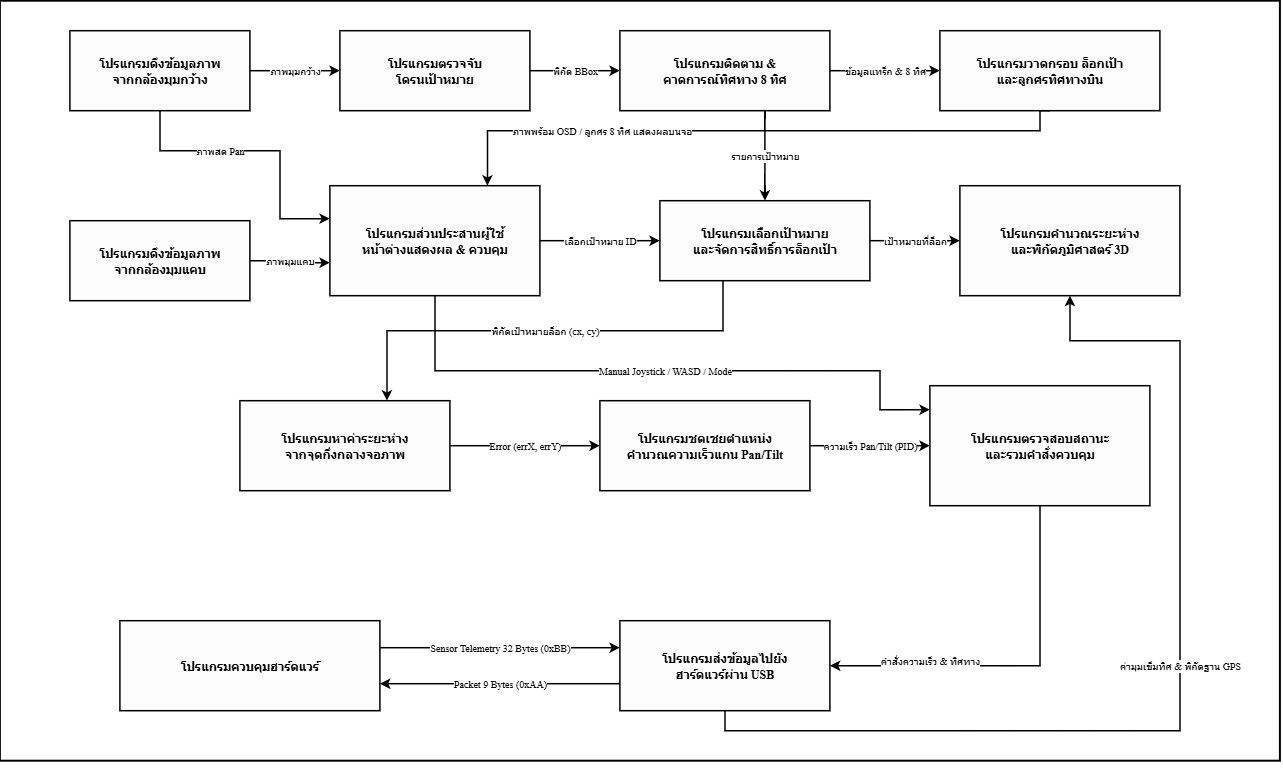

The diagram above was exported from draw.io. Its source (the exported page's mxGraphModel, read from the mxfile embedded in the PNG):
<mxGraphModel dx="2375" dy="619" grid="1" gridSize="10" guides="1" tooltips="1" connect="1" arrows="1" fold="1" page="1" pageScale="1" pageWidth="1400" pageHeight="950" background="#ffffff" math="0" shadow="0">
  <root>
    <mxCell id="0" />
    <mxCell id="1" parent="0" />
    <mxCell id="outer_frame" parent="1" style="rounded=0;whiteSpace=wrap;html=1;fillColor=none;strokeColor=#000000;strokeWidth=2;" value="" vertex="1">
      <mxGeometry height="760" width="1280" y="40" as="geometry" />
    </mxCell>
    <mxCell id="b1_cam_wide" parent="1" style="rounded=0;whiteSpace=wrap;html=1;fillColor=#fcfcfc;strokeColor=#000000;strokeWidth=1.5;fontFamily=Tahoma,Leelawadee UI,sans-serif;fontSize=12;align=center;verticalAlign=middle;fontColor=#000000;" value="&lt;b&gt;&lt;font face=&quot;Sarabun&quot; data-font-src=&quot;https://fonts.googleapis.com/css?family=Sarabun&quot;&gt;โปรแกรมดึงข้อมูลภาพ&lt;br&gt;จากกล้องมุมกว้าง&lt;/font&gt;&lt;/b&gt;" vertex="1">
      <mxGeometry height="80" width="180" x="70" y="70" as="geometry" />
    </mxCell>
    <mxCell id="b3_detect" parent="1" style="rounded=0;whiteSpace=wrap;html=1;fillColor=#fcfcfc;strokeColor=#000000;strokeWidth=1.5;fontFamily=Tahoma,Leelawadee UI,sans-serif;fontSize=12;align=center;verticalAlign=middle;fontColor=#000000;" value="&lt;b&gt;&lt;font face=&quot;Sarabun&quot; data-font-src=&quot;https://fonts.googleapis.com/css?family=Sarabun&quot;&gt;โปรแกรมตรวจจับ&lt;br&gt;โดรนเป้าหมาย&lt;/font&gt;&lt;/b&gt;" vertex="1">
      <mxGeometry height="80" width="190" x="340" y="70" as="geometry" />
    </mxCell>
    <mxCell id="b4_track" parent="1" style="rounded=0;whiteSpace=wrap;html=1;fillColor=#fcfcfc;strokeColor=#000000;strokeWidth=1.5;fontFamily=Tahoma,Leelawadee UI,sans-serif;fontSize=12;align=center;verticalAlign=middle;fontColor=#000000;" value="&lt;b&gt;&lt;font face=&quot;Sarabun&quot; data-font-src=&quot;https://fonts.googleapis.com/css?family=Sarabun&quot;&gt;โปรแกรมติดตาม &amp;amp;&lt;br&gt;คาดการณ์ทิศทาง 8 ทิศ&lt;/font&gt;&lt;/b&gt;" vertex="1">
      <mxGeometry height="80" width="210" x="620" y="70" as="geometry" />
    </mxCell>
    <mxCell id="b5_draw" parent="1" style="rounded=0;whiteSpace=wrap;html=1;fillColor=#fcfcfc;strokeColor=#000000;strokeWidth=1.5;fontFamily=Tahoma,Leelawadee UI,sans-serif;fontSize=12;align=center;verticalAlign=middle;fontColor=#000000;" value="&lt;b&gt;&lt;font face=&quot;Sarabun&quot; data-font-src=&quot;https://fonts.googleapis.com/css?family=Sarabun&quot;&gt;โปรแกรมวาดกรอบ ล็อกเป้า&lt;br&gt;และลูกศรทิศทางบิน&lt;/font&gt;&lt;/b&gt;" vertex="1">
      <mxGeometry height="80" width="220" x="940" y="70" as="geometry" />
    </mxCell>
    <mxCell id="b2_cam_zoom" parent="1" style="rounded=0;whiteSpace=wrap;html=1;fillColor=#fcfcfc;strokeColor=#000000;strokeWidth=1.5;fontFamily=Tahoma,Leelawadee UI,sans-serif;fontSize=12;align=center;verticalAlign=middle;fontColor=#000000;" value="&lt;b&gt;&lt;font face=&quot;Sarabun&quot; data-font-src=&quot;https://fonts.googleapis.com/css?family=Sarabun&quot;&gt;โปรแกรมดึงข้อมูลภาพ&lt;br&gt;จากกล้องมุมแคบ&lt;/font&gt;&lt;/b&gt;" vertex="1">
      <mxGeometry height="80" width="180" x="70" y="260" as="geometry" />
    </mxCell>
    <mxCell id="b6_gui" parent="1" style="rounded=0;whiteSpace=wrap;html=1;fillColor=#fcfcfc;strokeColor=#000000;strokeWidth=1.5;fontFamily=Tahoma,Leelawadee UI,sans-serif;fontSize=12;align=center;verticalAlign=middle;fontColor=#000000;" value="&lt;b&gt;&lt;font face=&quot;Sarabun&quot; data-font-src=&quot;https://fonts.googleapis.com/css?family=Sarabun&quot;&gt;โปรแกรมส่วนประสานผู้ใช้&lt;br&gt;หน้าต่างแสดงผล &amp;amp; ควบคุม&lt;/font&gt;&lt;/b&gt;" vertex="1">
      <mxGeometry height="110" width="210" x="330" y="225" as="geometry" />
    </mxCell>
    <mxCell id="b7_select" parent="1" style="rounded=0;whiteSpace=wrap;html=1;fillColor=#fcfcfc;strokeColor=#000000;strokeWidth=1.5;fontFamily=Tahoma,Leelawadee UI,sans-serif;fontSize=12;align=center;verticalAlign=middle;fontColor=#000000;" value="&lt;b&gt;&lt;font face=&quot;Sarabun&quot; data-font-src=&quot;https://fonts.googleapis.com/css?family=Sarabun&quot;&gt;โปรแกรมเลือกเป้าหมาย&lt;br&gt;และจัดการสิทธิ์การล็อกเป้า&lt;/font&gt;&lt;/b&gt;" vertex="1">
      <mxGeometry height="80" width="210" x="660" y="240" as="geometry" />
    </mxCell>
    <mxCell id="b9_geo" parent="1" style="rounded=0;whiteSpace=wrap;html=1;fillColor=#fcfcfc;strokeColor=#000000;strokeWidth=1.5;fontFamily=Tahoma,Leelawadee UI,sans-serif;fontSize=12;align=center;verticalAlign=middle;fontColor=#000000;" value="&lt;b&gt;&lt;font face=&quot;Sarabun&quot; data-font-src=&quot;https://fonts.googleapis.com/css?family=Sarabun&quot;&gt;โปรแกรมคำนวณระยะห่าง&lt;br&gt;และพิกัดภูมิศาสตร์ 3D&lt;/font&gt;&lt;/b&gt;" vertex="1">
      <mxGeometry height="110" width="220" x="960" y="225" as="geometry" />
    </mxCell>
    <mxCell id="b8_offset" parent="1" style="rounded=0;whiteSpace=wrap;html=1;fillColor=#fcfcfc;strokeColor=#000000;strokeWidth=1.5;fontFamily=Tahoma,Leelawadee UI,sans-serif;fontSize=12;align=center;verticalAlign=middle;fontColor=#000000;" value="&lt;b&gt;&lt;font face=&quot;Sarabun&quot; data-font-src=&quot;https://fonts.googleapis.com/css?family=Sarabun&quot;&gt;โปรแกรมหาค่าระยะห่าง&lt;br&gt;จากจุดกึ่งกลางจอภาพ&lt;/font&gt;&lt;/b&gt;" vertex="1">
      <mxGeometry height="90" width="210" x="240" y="440" as="geometry" />
    </mxCell>
    <mxCell id="b10_pid" parent="1" style="rounded=0;whiteSpace=wrap;html=1;fillColor=#fcfcfc;strokeColor=#000000;strokeWidth=1.5;fontFamily=Tahoma,Leelawadee UI,sans-serif;fontSize=12;align=center;verticalAlign=middle;fontColor=#000000;" value="&lt;b&gt;&lt;font face=&quot;sarabun&quot; data-font-src=&quot;https://fonts.googleapis.com/css?family=sarabun&quot;&gt;โปรแกรมชดเชยตำแหน่ง&lt;br&gt;คำนวณความเร็วแกน Pan/Tilt&lt;/font&gt;&lt;/b&gt;" vertex="1">
      <mxGeometry height="90" width="210" x="600" y="440" as="geometry" />
    </mxCell>
    <mxCell id="b11_state" parent="1" style="rounded=0;whiteSpace=wrap;html=1;fillColor=#fcfcfc;strokeColor=#000000;strokeWidth=1.5;fontFamily=Tahoma,Leelawadee UI,sans-serif;fontSize=12;align=center;verticalAlign=middle;fontColor=#000000;" value="&lt;b&gt;&lt;font face=&quot;sarabun&quot; data-font-src=&quot;https://fonts.googleapis.com/css?family=sarabun&quot;&gt;โปรแกรมตรวจสอบสถานะ&lt;br&gt;และรวมคำสั่งควบคุม&lt;/font&gt;&lt;/b&gt;" vertex="1">
      <mxGeometry height="120" width="220" x="930" y="425" as="geometry" />
    </mxCell>
    <mxCell id="b13_hw" parent="1" style="rounded=0;whiteSpace=wrap;html=1;fillColor=#fcfcfc;strokeColor=#000000;strokeWidth=1.5;fontFamily=Tahoma,Leelawadee UI,sans-serif;fontSize=12;align=center;verticalAlign=middle;fontColor=#000000;" value="&lt;b&gt;&lt;font face=&quot;sarabun&quot;&gt;โปรแกรมควบคุมฮาร์ดแวร์&lt;/font&gt;&lt;br&gt;&lt;/b&gt;" vertex="1">
      <mxGeometry height="90" width="260" x="120" y="660" as="geometry" />
    </mxCell>
    <mxCell id="b12_serial" parent="1" style="rounded=0;whiteSpace=wrap;html=1;fillColor=#fcfcfc;strokeColor=#000000;strokeWidth=1.5;fontFamily=Tahoma,Leelawadee UI,sans-serif;fontSize=12;align=center;verticalAlign=middle;fontColor=#000000;" value="&lt;b&gt;&lt;font face=&quot;sarabun&quot;&gt;โปรแกรมส่งข้อมูลไปยัง&lt;br&gt;ฮาร์ดแวร์ผ่าน USB&lt;/font&gt;&lt;/b&gt;" vertex="1">
      <mxGeometry height="90" width="210" x="620" y="660" as="geometry" />
    </mxCell>
    <mxCell id="e1" edge="1" parent="1" source="b1_cam_wide" style="edgeStyle=orthogonalEdgeStyle;rounded=0;orthogonalLoop=1;jettySize=auto;html=1;strokeColor=#000000;strokeWidth=1.5;endArrow=classic;endFill=1;fontFamily=Tahoma,Leelawadee UI,sans-serif;fontSize=10;fontColor=#000000;" target="b3_detect" value="&lt;font face=&quot;Sarabun&quot; data-font-src=&quot;https://fonts.googleapis.com/css?family=Sarabun&quot;&gt;ภาพมุมกว้าง&lt;/font&gt;">
      <mxGeometry relative="1" as="geometry" />
    </mxCell>
    <mxCell id="e2" edge="1" parent="1" source="b1_cam_wide" style="edgeStyle=orthogonalEdgeStyle;rounded=0;orthogonalLoop=1;jettySize=auto;html=1;strokeColor=#000000;strokeWidth=1.5;endArrow=classic;endFill=1;fontFamily=Tahoma,Leelawadee UI,sans-serif;fontSize=10;fontColor=#000000;exitX=0.5;exitY=1;entryX=0;entryY=0.3;" target="b6_gui" value="&lt;font face=&quot;Sarabun&quot; data-font-src=&quot;https://fonts.googleapis.com/css?family=Sarabun&quot;&gt;ภาพสด Pan&lt;/font&gt;">
      <mxGeometry relative="1" x="-0.2806" as="geometry">
        <mxPoint as="offset" />
        <Array as="points">
          <mxPoint x="160" y="190" />
          <mxPoint x="280" y="190" />
          <mxPoint x="280" y="258" />
        </Array>
      </mxGeometry>
    </mxCell>
    <mxCell id="e3" edge="1" parent="1" source="b2_cam_zoom" style="edgeStyle=orthogonalEdgeStyle;rounded=0;orthogonalLoop=1;jettySize=auto;html=1;strokeColor=#000000;strokeWidth=1.5;endArrow=classic;endFill=1;fontFamily=Tahoma,Leelawadee UI,sans-serif;fontSize=10;fontColor=#000000;exitX=1;exitY=0.5;entryX=0;entryY=0.7;" target="b6_gui" value="&lt;font face=&quot;Sarabun&quot; data-font-src=&quot;https://fonts.googleapis.com/css?family=Sarabun&quot;&gt;ภาพมุมแคบ&lt;/font&gt;">
      <mxGeometry relative="1" as="geometry" />
    </mxCell>
    <mxCell id="e4" edge="1" parent="1" source="b3_detect" style="edgeStyle=orthogonalEdgeStyle;rounded=0;orthogonalLoop=1;jettySize=auto;html=1;strokeColor=#000000;strokeWidth=1.5;endArrow=classic;endFill=1;fontFamily=Tahoma,Leelawadee UI,sans-serif;fontSize=10;fontColor=#000000;" target="b4_track" value="&lt;font face=&quot;Sarabun&quot; data-font-src=&quot;https://fonts.googleapis.com/css?family=Sarabun&quot;&gt;พิกัด BBox&lt;/font&gt;">
      <mxGeometry relative="1" as="geometry" />
    </mxCell>
    <mxCell id="e5" edge="1" parent="1" source="b4_track" style="edgeStyle=orthogonalEdgeStyle;rounded=0;orthogonalLoop=1;jettySize=auto;html=1;strokeColor=#000000;strokeWidth=1.5;endArrow=classic;endFill=1;fontFamily=Tahoma,Leelawadee UI,sans-serif;fontSize=10;fontColor=#000000;" target="b5_draw" value="&lt;font face=&quot;Sarabun&quot; data-font-src=&quot;https://fonts.googleapis.com/css?family=Sarabun&quot;&gt;ข้อมูลแทร็ก &amp;amp; 8 ทิศ&lt;/font&gt;">
      <mxGeometry relative="1" as="geometry" />
    </mxCell>
    <mxCell id="e6" edge="1" parent="1" source="b5_draw" style="edgeStyle=orthogonalEdgeStyle;rounded=0;orthogonalLoop=1;jettySize=auto;html=1;strokeColor=#000000;strokeWidth=1.5;endArrow=classic;endFill=1;fontFamily=Tahoma,Leelawadee UI,sans-serif;fontSize=10;fontColor=#000000;exitX=0.5;exitY=1;entryX=0.75;entryY=0;" target="b6_gui" value="&lt;font face=&quot;Sarabun&quot; data-font-src=&quot;https://fonts.googleapis.com/css?family=Sarabun&quot;&gt;ภาพพร้อม OSD / ลูกศร 8 ทิศ แสดงผลบนจอ&lt;/font&gt;">
      <mxGeometry relative="1" x="0.4661" as="geometry">
        <mxPoint as="offset" />
        <Array as="points">
          <mxPoint x="1040" y="170" />
          <mxPoint x="487.5" y="170" />
        </Array>
      </mxGeometry>
    </mxCell>
    <mxCell id="e7" edge="1" parent="1" source="b4_track" style="edgeStyle=orthogonalEdgeStyle;rounded=0;orthogonalLoop=1;jettySize=auto;html=1;strokeColor=#000000;strokeWidth=1.5;endArrow=classic;endFill=1;fontFamily=Tahoma,Leelawadee UI,sans-serif;fontSize=10;fontColor=#000000;" target="b7_select" value="&lt;font face=&quot;Sarabun&quot; data-font-src=&quot;https://fonts.googleapis.com/css?family=Sarabun&quot;&gt;รายการเป้าหมาย&lt;/font&gt;">
      <mxGeometry relative="1" as="geometry">
        <Array as="points">
          <mxPoint x="765" y="170" />
          <mxPoint x="765" y="170" />
        </Array>
      </mxGeometry>
    </mxCell>
    <mxCell id="e8" edge="1" parent="1" source="b6_gui" style="edgeStyle=orthogonalEdgeStyle;rounded=0;orthogonalLoop=1;jettySize=auto;html=1;strokeColor=#000000;strokeWidth=1.5;endArrow=classic;endFill=1;fontFamily=Tahoma,Leelawadee UI,sans-serif;fontSize=10;fontColor=#000000;" target="b7_select" value="&lt;font face=&quot;Sarabun&quot; data-font-src=&quot;https://fonts.googleapis.com/css?family=Sarabun&quot;&gt;เลือกเป้าหมาย ID&lt;/font&gt;">
      <mxGeometry relative="1" as="geometry" />
    </mxCell>
    <mxCell id="e9" edge="1" parent="1" source="b7_select" style="edgeStyle=orthogonalEdgeStyle;rounded=0;orthogonalLoop=1;jettySize=auto;html=1;strokeColor=#000000;strokeWidth=1.5;endArrow=classic;endFill=1;fontFamily=Tahoma,Leelawadee UI,sans-serif;fontSize=10;fontColor=#000000;" target="b9_geo" value="&lt;font face=&quot;Sarabun&quot; data-font-src=&quot;https://fonts.googleapis.com/css?family=Sarabun&quot;&gt;เป้าหมายที่ล็อก&lt;/font&gt;">
      <mxGeometry relative="1" as="geometry" />
    </mxCell>
    <mxCell id="e10" edge="1" parent="1" source="b7_select" style="edgeStyle=orthogonalEdgeStyle;rounded=0;orthogonalLoop=1;jettySize=auto;html=1;strokeColor=#000000;strokeWidth=1.5;endArrow=classic;endFill=1;fontFamily=Tahoma,Leelawadee UI,sans-serif;fontSize=10;fontColor=#000000;exitX=0.3;exitY=1;entryX=0.7;entryY=0;" target="b8_offset" value="&lt;font face=&quot;Sarabun&quot; data-font-src=&quot;https://fonts.googleapis.com/css?family=Sarabun&quot;&gt;พิกัดเป้าหมายล็อก (cx, cy)&lt;/font&gt;">
      <mxGeometry relative="1" as="geometry">
        <Array as="points">
          <mxPoint x="723.03" y="370.03" />
          <mxPoint x="387.03" y="370.03" />
        </Array>
      </mxGeometry>
    </mxCell>
    <mxCell id="e11" edge="1" parent="1" source="b8_offset" style="edgeStyle=orthogonalEdgeStyle;rounded=0;orthogonalLoop=1;jettySize=auto;html=1;strokeColor=#000000;strokeWidth=1.5;endArrow=classic;endFill=1;fontFamily=Tahoma,Leelawadee UI,sans-serif;fontSize=10;fontColor=#000000;" target="b10_pid" value="&lt;font face=&quot;Sarabun&quot; data-font-src=&quot;https://fonts.googleapis.com/css?family=Sarabun&quot;&gt;Error (errX, errY)&lt;/font&gt;">
      <mxGeometry relative="1" as="geometry" />
    </mxCell>
    <mxCell id="e12" edge="1" parent="1" source="b10_pid" style="edgeStyle=orthogonalEdgeStyle;rounded=0;orthogonalLoop=1;jettySize=auto;html=1;strokeColor=#000000;strokeWidth=1.5;endArrow=classic;endFill=1;fontFamily=Tahoma,Leelawadee UI,sans-serif;fontSize=10;fontColor=#000000;" target="b11_state" value="&lt;font face=&quot;sarabun&quot; data-font-src=&quot;https://fonts.googleapis.com/css?family=sarabun&quot;&gt;ความเร็ว Pan/Tilt (PID)&lt;/font&gt;">
      <mxGeometry relative="1" as="geometry" />
    </mxCell>
    <mxCell id="e13" edge="1" parent="1" source="b6_gui" style="edgeStyle=orthogonalEdgeStyle;rounded=0;orthogonalLoop=1;jettySize=auto;html=1;strokeColor=#000000;strokeWidth=1.5;endArrow=classic;endFill=1;fontFamily=Tahoma,Leelawadee UI,sans-serif;fontSize=10;fontColor=#000000;exitX=0.5;exitY=1;entryX=0;entryY=0.2;" target="b11_state" value="&lt;font face=&quot;Sarabun&quot; data-font-src=&quot;https://fonts.googleapis.com/css?family=Sarabun&quot;&gt;Manual Joystick / WASD / Mode&lt;/font&gt;">
      <mxGeometry relative="1" as="geometry">
        <Array as="points">
          <mxPoint x="435.03" y="410.03" />
          <mxPoint x="880" y="410.03" />
          <mxPoint x="880" y="449" />
        </Array>
      </mxGeometry>
    </mxCell>
    <mxCell id="e14" edge="1" parent="1" source="b11_state" style="edgeStyle=orthogonalEdgeStyle;rounded=0;orthogonalLoop=1;jettySize=auto;html=1;strokeColor=#000000;strokeWidth=1.5;endArrow=classic;endFill=1;fontFamily=Tahoma,Leelawadee UI,sans-serif;fontSize=10;fontColor=#000000;exitX=0.5;exitY=1;entryX=1;entryY=0.5;" target="b12_serial" value="&lt;font face=&quot;sarabun&quot; data-font-src=&quot;https://fonts.googleapis.com/css?family=sarabun&quot;&gt;คำสั่งความเร็ว &amp;amp; ทิศทาง&lt;/font&gt;">
      <mxGeometry relative="1" x="0.4595" y="-5" as="geometry">
        <mxPoint as="offset" />
      </mxGeometry>
    </mxCell>
    <mxCell id="e15" edge="1" parent="1" source="b12_serial" style="edgeStyle=orthogonalEdgeStyle;rounded=0;orthogonalLoop=1;jettySize=auto;html=1;strokeColor=#000000;strokeWidth=1.5;endArrow=classic;endFill=1;fontFamily=Tahoma,Leelawadee UI,sans-serif;fontSize=10;fontColor=#000000;exitX=0;exitY=0.7;entryX=1;entryY=0.7;" target="b13_hw" value="&lt;font face=&quot;sarabun&quot; data-font-src=&quot;https://fonts.googleapis.com/css?family=sarabun&quot;&gt;Packet 9 Bytes (0xAA)&lt;/font&gt;">
      <mxGeometry relative="1" as="geometry" />
    </mxCell>
    <mxCell id="e16" edge="1" parent="1" source="b13_hw" style="edgeStyle=orthogonalEdgeStyle;rounded=0;orthogonalLoop=1;jettySize=auto;html=1;strokeColor=#000000;strokeWidth=1.5;endArrow=classic;endFill=1;fontFamily=Tahoma,Leelawadee UI,sans-serif;fontSize=10;fontColor=#000000;exitX=1;exitY=0.3;entryX=0;entryY=0.3;" target="b12_serial" value="&lt;font face=&quot;sarabun&quot; data-font-src=&quot;https://fonts.googleapis.com/css?family=sarabun&quot;&gt;Sensor Telemetry 32 Bytes (0xBB)&lt;/font&gt;">
      <mxGeometry relative="1" as="geometry" />
    </mxCell>
    <mxCell id="e17" edge="1" parent="1" source="b12_serial" style="edgeStyle=orthogonalEdgeStyle;rounded=0;orthogonalLoop=1;jettySize=auto;html=1;strokeColor=#000000;strokeWidth=1.5;endArrow=classic;endFill=1;fontFamily=Tahoma,Leelawadee UI,sans-serif;fontSize=10;fontColor=#000000;exitX=0.5;exitY=1;entryX=0.5;entryY=1;" target="b9_geo" value="&lt;font face=&quot;sarabun&quot; data-font-src=&quot;https://fonts.googleapis.com/css?family=sarabun&quot;&gt;ค่ามุมเข็มทิศ &amp;amp; พิกัดฐาน GPS&lt;/font&gt;">
      <mxGeometry relative="1" x="0.0571" as="geometry">
        <mxPoint as="offset" />
        <Array as="points">
          <mxPoint x="725" y="770" />
          <mxPoint x="1180" y="770" />
          <mxPoint x="1180" y="380" />
          <mxPoint x="1070" y="380" />
        </Array>
      </mxGeometry>
    </mxCell>
    <mxCell id="SSUqllCfdGxw-OGqGMuO-2" edge="1" parent="1" source="outer_frame" style="edgeStyle=orthogonalEdgeStyle;rounded=0;orthogonalLoop=1;jettySize=auto;html=1;innerLoopWaypoints=1;exitX=0.5;exitY=1;exitDx=0;exitDy=0;" target="outer_frame">
      <mxGeometry relative="1" as="geometry" />
    </mxCell>
  </root>
</mxGraphModel>